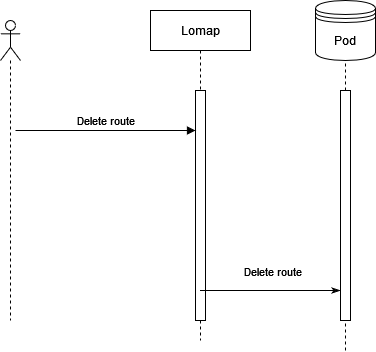

The diagram above was exported from draw.io. Its source (the exported page's mxGraphModel, read from the mxfile embedded in the PNG):
<mxGraphModel dx="794" dy="414" grid="1" gridSize="10" guides="1" tooltips="1" connect="1" arrows="1" fold="1" page="1" pageScale="1" pageWidth="850" pageHeight="1100" math="0" shadow="0">
  <root>
    <mxCell id="0" />
    <mxCell id="1" parent="0" />
    <mxCell id="aM9ryv3xv72pqoxQDRHE-5" value="Lomap" style="shape=umlLifeline;perimeter=lifelinePerimeter;whiteSpace=wrap;html=1;container=0;dropTarget=0;collapsible=0;recursiveResize=0;outlineConnect=0;portConstraint=eastwest;newEdgeStyle={&quot;edgeStyle&quot;:&quot;elbowEdgeStyle&quot;,&quot;elbow&quot;:&quot;vertical&quot;,&quot;curved&quot;:0,&quot;rounded&quot;:0};" parent="1" vertex="1">
      <mxGeometry x="230" y="20" width="100" height="330" as="geometry" />
    </mxCell>
    <mxCell id="aM9ryv3xv72pqoxQDRHE-6" value="" style="html=1;points=[];perimeter=orthogonalPerimeter;outlineConnect=0;targetShapes=umlLifeline;portConstraint=eastwest;newEdgeStyle={&quot;edgeStyle&quot;:&quot;elbowEdgeStyle&quot;,&quot;elbow&quot;:&quot;vertical&quot;,&quot;curved&quot;:0,&quot;rounded&quot;:0};" parent="aM9ryv3xv72pqoxQDRHE-5" vertex="1">
      <mxGeometry x="45" y="80" width="10" height="230" as="geometry" />
    </mxCell>
    <mxCell id="aM9ryv3xv72pqoxQDRHE-7" value="Delete route" style="html=1;verticalAlign=bottom;endArrow=block;edgeStyle=elbowEdgeStyle;elbow=vertical;curved=0;rounded=0;" parent="1" target="aM9ryv3xv72pqoxQDRHE-6" edge="1">
      <mxGeometry relative="1" as="geometry">
        <mxPoint x="95" y="140" as="sourcePoint" />
        <Array as="points">
          <mxPoint x="150" y="140" />
          <mxPoint x="180" y="120" />
        </Array>
        <mxPoint as="offset" />
      </mxGeometry>
    </mxCell>
    <mxCell id="ZJcDFU2BbnW114Kwqria-11" value="" style="endArrow=none;html=1;rounded=0;startArrow=classicThin;startFill=1;endFill=0;" parent="1" source="qa4lNmkCCqeb9e6fuI8Q-9" target="aM9ryv3xv72pqoxQDRHE-5" edge="1">
      <mxGeometry width="50" height="50" relative="1" as="geometry">
        <mxPoint x="420" y="280" as="sourcePoint" />
        <mxPoint x="560" y="190" as="targetPoint" />
        <Array as="points">
          <mxPoint x="400" y="300" />
          <mxPoint x="370" y="300" />
          <mxPoint x="320" y="300" />
        </Array>
      </mxGeometry>
    </mxCell>
    <mxCell id="ZJcDFU2BbnW114Kwqria-12" value="Delete route" style="edgeLabel;html=1;align=center;verticalAlign=middle;resizable=0;points=[];" parent="ZJcDFU2BbnW114Kwqria-11" vertex="1" connectable="0">
      <mxGeometry x="0.1643" y="-1" relative="1" as="geometry">
        <mxPoint x="13" y="-19" as="offset" />
      </mxGeometry>
    </mxCell>
    <mxCell id="qa4lNmkCCqeb9e6fuI8Q-5" value="Pod" style="shape=datastore;whiteSpace=wrap;html=1;" parent="1" vertex="1">
      <mxGeometry x="395" y="10" width="60" height="60" as="geometry" />
    </mxCell>
    <mxCell id="qa4lNmkCCqeb9e6fuI8Q-6" value="" style="shape=umlLifeline;perimeter=lifelinePerimeter;whiteSpace=wrap;html=1;container=1;dropTarget=0;collapsible=0;recursiveResize=0;outlineConnect=0;portConstraint=eastwest;newEdgeStyle={&quot;edgeStyle&quot;:&quot;elbowEdgeStyle&quot;,&quot;elbow&quot;:&quot;vertical&quot;,&quot;curved&quot;:0,&quot;rounded&quot;:0};participant=umlActor;" parent="1" vertex="1">
      <mxGeometry x="80" y="30" width="20" height="300" as="geometry" />
    </mxCell>
    <mxCell id="qa4lNmkCCqeb9e6fuI8Q-8" value="" style="endArrow=none;dashed=1;html=1;rounded=0;entryX=0.5;entryY=1;entryDx=0;entryDy=0;startArrow=none;" parent="1" source="qa4lNmkCCqeb9e6fuI8Q-9" target="qa4lNmkCCqeb9e6fuI8Q-5" edge="1">
      <mxGeometry width="50" height="50" relative="1" as="geometry">
        <mxPoint x="420" y="360" as="sourcePoint" />
        <mxPoint x="440" y="70" as="targetPoint" />
      </mxGeometry>
    </mxCell>
    <mxCell id="qa4lNmkCCqeb9e6fuI8Q-10" value="" style="endArrow=none;dashed=1;html=1;rounded=0;entryX=0.5;entryY=1;entryDx=0;entryDy=0;" parent="1" target="qa4lNmkCCqeb9e6fuI8Q-9" edge="1">
      <mxGeometry width="50" height="50" relative="1" as="geometry">
        <mxPoint x="425" y="360" as="sourcePoint" />
        <mxPoint x="425" y="70" as="targetPoint" />
      </mxGeometry>
    </mxCell>
    <mxCell id="qa4lNmkCCqeb9e6fuI8Q-9" value="" style="html=1;points=[];perimeter=orthogonalPerimeter;outlineConnect=0;targetShapes=umlLifeline;portConstraint=eastwest;newEdgeStyle={&quot;edgeStyle&quot;:&quot;elbowEdgeStyle&quot;,&quot;elbow&quot;:&quot;vertical&quot;,&quot;curved&quot;:0,&quot;rounded&quot;:0};" parent="1" vertex="1">
      <mxGeometry x="420" y="100" width="10" height="230" as="geometry" />
    </mxCell>
  </root>
</mxGraphModel>